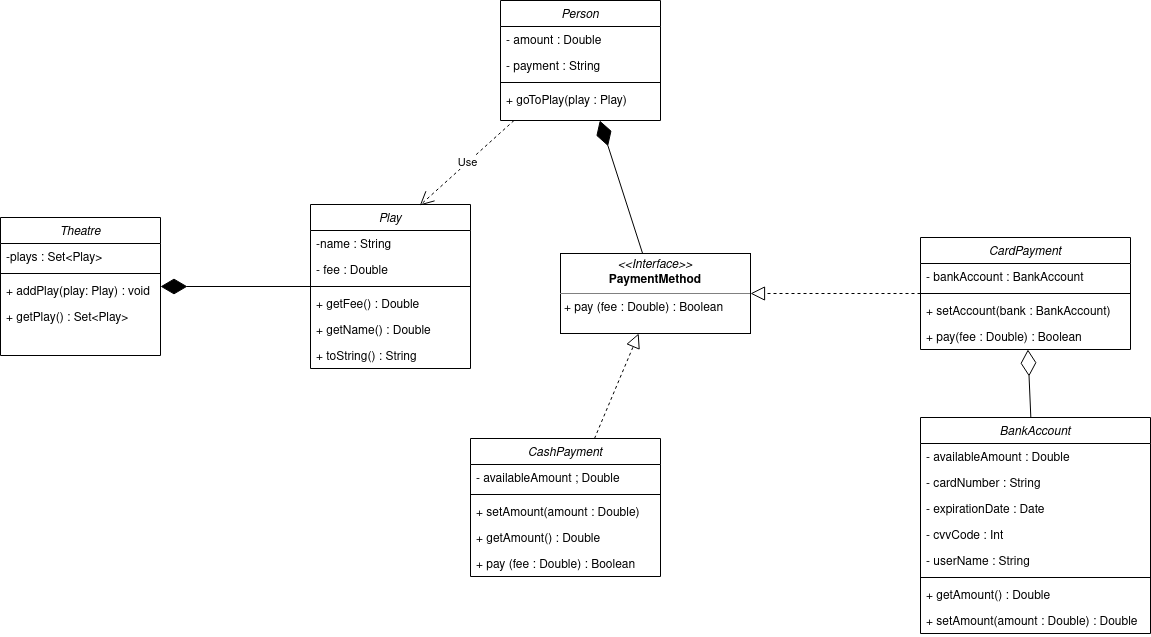

The diagram above was exported from draw.io. Its source (the exported page's mxGraphModel, read from the mxfile embedded in the PNG):
<mxGraphModel dx="1422" dy="1827" grid="1" gridSize="10" guides="1" tooltips="1" connect="1" arrows="1" fold="1" page="1" pageScale="1" pageWidth="827" pageHeight="1169" math="0" shadow="0">
  <root>
    <mxCell id="WIyWlLk6GJQsqaUBKTNV-0" />
    <mxCell id="WIyWlLk6GJQsqaUBKTNV-1" parent="WIyWlLk6GJQsqaUBKTNV-0" />
    <mxCell id="zkfFHV4jXpPFQw0GAbJ--0" value="Theatre" style="swimlane;fontStyle=2;align=center;verticalAlign=top;childLayout=stackLayout;horizontal=1;startSize=26;horizontalStack=0;resizeParent=1;resizeLast=0;collapsible=1;marginBottom=0;rounded=0;shadow=0;strokeWidth=1;" parent="WIyWlLk6GJQsqaUBKTNV-1" vertex="1">
      <mxGeometry x="90" y="90" width="160" height="138" as="geometry">
        <mxRectangle x="230" y="140" width="160" height="26" as="alternateBounds" />
      </mxGeometry>
    </mxCell>
    <mxCell id="zkfFHV4jXpPFQw0GAbJ--1" value="-plays : Set&lt;Play&gt;" style="text;align=left;verticalAlign=top;spacingLeft=4;spacingRight=4;overflow=hidden;rotatable=0;points=[[0,0.5],[1,0.5]];portConstraint=eastwest;" parent="zkfFHV4jXpPFQw0GAbJ--0" vertex="1">
      <mxGeometry y="26" width="160" height="26" as="geometry" />
    </mxCell>
    <mxCell id="zkfFHV4jXpPFQw0GAbJ--4" value="" style="line;html=1;strokeWidth=1;align=left;verticalAlign=middle;spacingTop=-1;spacingLeft=3;spacingRight=3;rotatable=0;labelPosition=right;points=[];portConstraint=eastwest;" parent="zkfFHV4jXpPFQw0GAbJ--0" vertex="1">
      <mxGeometry y="52" width="160" height="8" as="geometry" />
    </mxCell>
    <mxCell id="zkfFHV4jXpPFQw0GAbJ--5" value="+ addPlay(play: Play) : void" style="text;align=left;verticalAlign=top;spacingLeft=4;spacingRight=4;overflow=hidden;rotatable=0;points=[[0,0.5],[1,0.5]];portConstraint=eastwest;" parent="zkfFHV4jXpPFQw0GAbJ--0" vertex="1">
      <mxGeometry y="60" width="160" height="26" as="geometry" />
    </mxCell>
    <mxCell id="_6ICVyE_Pz6qvMWa5o1K-1" value="+ getPlay() : Set&lt;Play&gt;" style="text;align=left;verticalAlign=top;spacingLeft=4;spacingRight=4;overflow=hidden;rotatable=0;points=[[0,0.5],[1,0.5]];portConstraint=eastwest;" parent="zkfFHV4jXpPFQw0GAbJ--0" vertex="1">
      <mxGeometry y="86" width="160" height="26" as="geometry" />
    </mxCell>
    <mxCell id="_6ICVyE_Pz6qvMWa5o1K-2" value="Play" style="swimlane;fontStyle=2;align=center;verticalAlign=top;childLayout=stackLayout;horizontal=1;startSize=26;horizontalStack=0;resizeParent=1;resizeLast=0;collapsible=1;marginBottom=0;rounded=0;shadow=0;strokeWidth=1;" parent="WIyWlLk6GJQsqaUBKTNV-1" vertex="1">
      <mxGeometry x="400" y="77" width="160" height="164" as="geometry">
        <mxRectangle x="230" y="140" width="160" height="26" as="alternateBounds" />
      </mxGeometry>
    </mxCell>
    <mxCell id="_6ICVyE_Pz6qvMWa5o1K-3" value="-name : String" style="text;align=left;verticalAlign=top;spacingLeft=4;spacingRight=4;overflow=hidden;rotatable=0;points=[[0,0.5],[1,0.5]];portConstraint=eastwest;" parent="_6ICVyE_Pz6qvMWa5o1K-2" vertex="1">
      <mxGeometry y="26" width="160" height="26" as="geometry" />
    </mxCell>
    <mxCell id="_6ICVyE_Pz6qvMWa5o1K-7" value="- fee : Double" style="text;align=left;verticalAlign=top;spacingLeft=4;spacingRight=4;overflow=hidden;rotatable=0;points=[[0,0.5],[1,0.5]];portConstraint=eastwest;" parent="_6ICVyE_Pz6qvMWa5o1K-2" vertex="1">
      <mxGeometry y="52" width="160" height="26" as="geometry" />
    </mxCell>
    <mxCell id="_6ICVyE_Pz6qvMWa5o1K-4" value="" style="line;html=1;strokeWidth=1;align=left;verticalAlign=middle;spacingTop=-1;spacingLeft=3;spacingRight=3;rotatable=0;labelPosition=right;points=[];portConstraint=eastwest;" parent="_6ICVyE_Pz6qvMWa5o1K-2" vertex="1">
      <mxGeometry y="78" width="160" height="8" as="geometry" />
    </mxCell>
    <mxCell id="_6ICVyE_Pz6qvMWa5o1K-5" value="+ getFee() : Double" style="text;align=left;verticalAlign=top;spacingLeft=4;spacingRight=4;overflow=hidden;rotatable=0;points=[[0,0.5],[1,0.5]];portConstraint=eastwest;" parent="_6ICVyE_Pz6qvMWa5o1K-2" vertex="1">
      <mxGeometry y="86" width="160" height="26" as="geometry" />
    </mxCell>
    <mxCell id="_6ICVyE_Pz6qvMWa5o1K-6" value="+ getName() : Double" style="text;align=left;verticalAlign=top;spacingLeft=4;spacingRight=4;overflow=hidden;rotatable=0;points=[[0,0.5],[1,0.5]];portConstraint=eastwest;" parent="_6ICVyE_Pz6qvMWa5o1K-2" vertex="1">
      <mxGeometry y="112" width="160" height="26" as="geometry" />
    </mxCell>
    <mxCell id="_6ICVyE_Pz6qvMWa5o1K-8" value="+ toString() : String" style="text;align=left;verticalAlign=top;spacingLeft=4;spacingRight=4;overflow=hidden;rotatable=0;points=[[0,0.5],[1,0.5]];portConstraint=eastwest;" parent="_6ICVyE_Pz6qvMWa5o1K-2" vertex="1">
      <mxGeometry y="138" width="160" height="26" as="geometry" />
    </mxCell>
    <mxCell id="_6ICVyE_Pz6qvMWa5o1K-9" value="Person" style="swimlane;fontStyle=2;align=center;verticalAlign=top;childLayout=stackLayout;horizontal=1;startSize=26;horizontalStack=0;resizeParent=1;resizeLast=0;collapsible=1;marginBottom=0;rounded=0;shadow=0;strokeWidth=1;" parent="WIyWlLk6GJQsqaUBKTNV-1" vertex="1">
      <mxGeometry x="590" y="-127" width="160" height="120" as="geometry">
        <mxRectangle x="230" y="140" width="160" height="26" as="alternateBounds" />
      </mxGeometry>
    </mxCell>
    <mxCell id="_6ICVyE_Pz6qvMWa5o1K-11" value="- amount : Double" style="text;align=left;verticalAlign=top;spacingLeft=4;spacingRight=4;overflow=hidden;rotatable=0;points=[[0,0.5],[1,0.5]];portConstraint=eastwest;" parent="_6ICVyE_Pz6qvMWa5o1K-9" vertex="1">
      <mxGeometry y="26" width="160" height="26" as="geometry" />
    </mxCell>
    <mxCell id="_6ICVyE_Pz6qvMWa5o1K-10" value="- payment : String" style="text;align=left;verticalAlign=top;spacingLeft=4;spacingRight=4;overflow=hidden;rotatable=0;points=[[0,0.5],[1,0.5]];portConstraint=eastwest;" parent="_6ICVyE_Pz6qvMWa5o1K-9" vertex="1">
      <mxGeometry y="52" width="160" height="26" as="geometry" />
    </mxCell>
    <mxCell id="_6ICVyE_Pz6qvMWa5o1K-12" value="" style="line;html=1;strokeWidth=1;align=left;verticalAlign=middle;spacingTop=-1;spacingLeft=3;spacingRight=3;rotatable=0;labelPosition=right;points=[];portConstraint=eastwest;" parent="_6ICVyE_Pz6qvMWa5o1K-9" vertex="1">
      <mxGeometry y="78" width="160" height="8" as="geometry" />
    </mxCell>
    <mxCell id="_6ICVyE_Pz6qvMWa5o1K-14" value="+ goToPlay(play : Play)" style="text;align=left;verticalAlign=top;spacingLeft=4;spacingRight=4;overflow=hidden;rotatable=0;points=[[0,0.5],[1,0.5]];portConstraint=eastwest;" parent="_6ICVyE_Pz6qvMWa5o1K-9" vertex="1">
      <mxGeometry y="86" width="160" height="26" as="geometry" />
    </mxCell>
    <mxCell id="_6ICVyE_Pz6qvMWa5o1K-16" value="&lt;p style=&quot;margin: 0px ; margin-top: 4px ; text-align: center&quot;&gt;&lt;i&gt;&amp;lt;&amp;lt;Interface&amp;gt;&amp;gt;&lt;/i&gt;&lt;br&gt;&lt;b&gt;PaymentMethod&lt;/b&gt;&lt;/p&gt;&lt;hr size=&quot;1&quot;&gt;&lt;p style=&quot;margin: 0px ; margin-left: 4px&quot;&gt;+ pay (fee : Double) : Boolean&lt;br&gt;&lt;/p&gt;" style="verticalAlign=top;align=left;overflow=fill;fontSize=12;fontFamily=Helvetica;html=1;" parent="WIyWlLk6GJQsqaUBKTNV-1" vertex="1">
      <mxGeometry x="650" y="126" width="190" height="80" as="geometry" />
    </mxCell>
    <mxCell id="_6ICVyE_Pz6qvMWa5o1K-17" value="CashPayment" style="swimlane;fontStyle=2;align=center;verticalAlign=top;childLayout=stackLayout;horizontal=1;startSize=26;horizontalStack=0;resizeParent=1;resizeLast=0;collapsible=1;marginBottom=0;rounded=0;shadow=0;strokeWidth=1;" parent="WIyWlLk6GJQsqaUBKTNV-1" vertex="1">
      <mxGeometry x="560" y="311" width="190" height="138" as="geometry">
        <mxRectangle x="230" y="140" width="160" height="26" as="alternateBounds" />
      </mxGeometry>
    </mxCell>
    <mxCell id="_6ICVyE_Pz6qvMWa5o1K-18" value="- availableAmount ; Double" style="text;align=left;verticalAlign=top;spacingLeft=4;spacingRight=4;overflow=hidden;rotatable=0;points=[[0,0.5],[1,0.5]];portConstraint=eastwest;" parent="_6ICVyE_Pz6qvMWa5o1K-17" vertex="1">
      <mxGeometry y="26" width="190" height="26" as="geometry" />
    </mxCell>
    <mxCell id="_6ICVyE_Pz6qvMWa5o1K-20" value="" style="line;html=1;strokeWidth=1;align=left;verticalAlign=middle;spacingTop=-1;spacingLeft=3;spacingRight=3;rotatable=0;labelPosition=right;points=[];portConstraint=eastwest;" parent="_6ICVyE_Pz6qvMWa5o1K-17" vertex="1">
      <mxGeometry y="52" width="190" height="8" as="geometry" />
    </mxCell>
    <mxCell id="_6ICVyE_Pz6qvMWa5o1K-21" value="+ setAmount(amount : Double)" style="text;align=left;verticalAlign=top;spacingLeft=4;spacingRight=4;overflow=hidden;rotatable=0;points=[[0,0.5],[1,0.5]];portConstraint=eastwest;" parent="_6ICVyE_Pz6qvMWa5o1K-17" vertex="1">
      <mxGeometry y="60" width="190" height="26" as="geometry" />
    </mxCell>
    <mxCell id="_6ICVyE_Pz6qvMWa5o1K-22" value="+ getAmount() : Double" style="text;align=left;verticalAlign=top;spacingLeft=4;spacingRight=4;overflow=hidden;rotatable=0;points=[[0,0.5],[1,0.5]];portConstraint=eastwest;" parent="_6ICVyE_Pz6qvMWa5o1K-17" vertex="1">
      <mxGeometry y="86" width="190" height="26" as="geometry" />
    </mxCell>
    <mxCell id="_6ICVyE_Pz6qvMWa5o1K-23" value="+ pay (fee : Double) : Boolean" style="text;align=left;verticalAlign=top;spacingLeft=4;spacingRight=4;overflow=hidden;rotatable=0;points=[[0,0.5],[1,0.5]];portConstraint=eastwest;" parent="_6ICVyE_Pz6qvMWa5o1K-17" vertex="1">
      <mxGeometry y="112" width="190" height="26" as="geometry" />
    </mxCell>
    <mxCell id="_6ICVyE_Pz6qvMWa5o1K-24" value="CardPayment" style="swimlane;fontStyle=2;align=center;verticalAlign=top;childLayout=stackLayout;horizontal=1;startSize=26;horizontalStack=0;resizeParent=1;resizeLast=0;collapsible=1;marginBottom=0;rounded=0;shadow=0;strokeWidth=1;" parent="WIyWlLk6GJQsqaUBKTNV-1" vertex="1">
      <mxGeometry x="1010" y="110" width="210" height="112" as="geometry">
        <mxRectangle x="230" y="140" width="160" height="26" as="alternateBounds" />
      </mxGeometry>
    </mxCell>
    <mxCell id="_6ICVyE_Pz6qvMWa5o1K-25" value="- bankAccount : BankAccount" style="text;align=left;verticalAlign=top;spacingLeft=4;spacingRight=4;overflow=hidden;rotatable=0;points=[[0,0.5],[1,0.5]];portConstraint=eastwest;" parent="_6ICVyE_Pz6qvMWa5o1K-24" vertex="1">
      <mxGeometry y="26" width="210" height="26" as="geometry" />
    </mxCell>
    <mxCell id="_6ICVyE_Pz6qvMWa5o1K-26" value="" style="line;html=1;strokeWidth=1;align=left;verticalAlign=middle;spacingTop=-1;spacingLeft=3;spacingRight=3;rotatable=0;labelPosition=right;points=[];portConstraint=eastwest;" parent="_6ICVyE_Pz6qvMWa5o1K-24" vertex="1">
      <mxGeometry y="52" width="210" height="8" as="geometry" />
    </mxCell>
    <mxCell id="_6ICVyE_Pz6qvMWa5o1K-27" value="+ setAccount(bank : BankAccount)" style="text;align=left;verticalAlign=top;spacingLeft=4;spacingRight=4;overflow=hidden;rotatable=0;points=[[0,0.5],[1,0.5]];portConstraint=eastwest;" parent="_6ICVyE_Pz6qvMWa5o1K-24" vertex="1">
      <mxGeometry y="60" width="210" height="26" as="geometry" />
    </mxCell>
    <mxCell id="_6ICVyE_Pz6qvMWa5o1K-28" value="+ pay(fee : Double) : Boolean" style="text;align=left;verticalAlign=top;spacingLeft=4;spacingRight=4;overflow=hidden;rotatable=0;points=[[0,0.5],[1,0.5]];portConstraint=eastwest;" parent="_6ICVyE_Pz6qvMWa5o1K-24" vertex="1">
      <mxGeometry y="86" width="210" height="26" as="geometry" />
    </mxCell>
    <mxCell id="_6ICVyE_Pz6qvMWa5o1K-30" value="BankAccount" style="swimlane;fontStyle=2;align=center;verticalAlign=top;childLayout=stackLayout;horizontal=1;startSize=26;horizontalStack=0;resizeParent=1;resizeLast=0;collapsible=1;marginBottom=0;rounded=0;shadow=0;strokeWidth=1;" parent="WIyWlLk6GJQsqaUBKTNV-1" vertex="1">
      <mxGeometry x="1010" y="290" width="230" height="216" as="geometry">
        <mxRectangle x="230" y="140" width="160" height="26" as="alternateBounds" />
      </mxGeometry>
    </mxCell>
    <mxCell id="_6ICVyE_Pz6qvMWa5o1K-31" value="- availableAmount : Double" style="text;align=left;verticalAlign=top;spacingLeft=4;spacingRight=4;overflow=hidden;rotatable=0;points=[[0,0.5],[1,0.5]];portConstraint=eastwest;" parent="_6ICVyE_Pz6qvMWa5o1K-30" vertex="1">
      <mxGeometry y="26" width="230" height="26" as="geometry" />
    </mxCell>
    <mxCell id="_6ICVyE_Pz6qvMWa5o1K-35" value="- cardNumber : String" style="text;align=left;verticalAlign=top;spacingLeft=4;spacingRight=4;overflow=hidden;rotatable=0;points=[[0,0.5],[1,0.5]];portConstraint=eastwest;" parent="_6ICVyE_Pz6qvMWa5o1K-30" vertex="1">
      <mxGeometry y="52" width="230" height="26" as="geometry" />
    </mxCell>
    <mxCell id="_6ICVyE_Pz6qvMWa5o1K-36" value="- expirationDate : Date" style="text;align=left;verticalAlign=top;spacingLeft=4;spacingRight=4;overflow=hidden;rotatable=0;points=[[0,0.5],[1,0.5]];portConstraint=eastwest;" parent="_6ICVyE_Pz6qvMWa5o1K-30" vertex="1">
      <mxGeometry y="78" width="230" height="26" as="geometry" />
    </mxCell>
    <mxCell id="_6ICVyE_Pz6qvMWa5o1K-37" value="- cvvCode : Int" style="text;align=left;verticalAlign=top;spacingLeft=4;spacingRight=4;overflow=hidden;rotatable=0;points=[[0,0.5],[1,0.5]];portConstraint=eastwest;" parent="_6ICVyE_Pz6qvMWa5o1K-30" vertex="1">
      <mxGeometry y="104" width="230" height="26" as="geometry" />
    </mxCell>
    <mxCell id="_6ICVyE_Pz6qvMWa5o1K-38" value="- userName : String" style="text;align=left;verticalAlign=top;spacingLeft=4;spacingRight=4;overflow=hidden;rotatable=0;points=[[0,0.5],[1,0.5]];portConstraint=eastwest;" parent="_6ICVyE_Pz6qvMWa5o1K-30" vertex="1">
      <mxGeometry y="130" width="230" height="26" as="geometry" />
    </mxCell>
    <mxCell id="_6ICVyE_Pz6qvMWa5o1K-32" value="" style="line;html=1;strokeWidth=1;align=left;verticalAlign=middle;spacingTop=-1;spacingLeft=3;spacingRight=3;rotatable=0;labelPosition=right;points=[];portConstraint=eastwest;" parent="_6ICVyE_Pz6qvMWa5o1K-30" vertex="1">
      <mxGeometry y="156" width="230" height="8" as="geometry" />
    </mxCell>
    <mxCell id="_6ICVyE_Pz6qvMWa5o1K-33" value="+ getAmount() : Double" style="text;align=left;verticalAlign=top;spacingLeft=4;spacingRight=4;overflow=hidden;rotatable=0;points=[[0,0.5],[1,0.5]];portConstraint=eastwest;" parent="_6ICVyE_Pz6qvMWa5o1K-30" vertex="1">
      <mxGeometry y="164" width="230" height="26" as="geometry" />
    </mxCell>
    <mxCell id="_6ICVyE_Pz6qvMWa5o1K-34" value="+ setAmount(amount : Double) : Double" style="text;align=left;verticalAlign=top;spacingLeft=4;spacingRight=4;overflow=hidden;rotatable=0;points=[[0,0.5],[1,0.5]];portConstraint=eastwest;" parent="_6ICVyE_Pz6qvMWa5o1K-30" vertex="1">
      <mxGeometry y="190" width="230" height="26" as="geometry" />
    </mxCell>
    <mxCell id="_6ICVyE_Pz6qvMWa5o1K-39" value="" style="endArrow=diamondThin;endFill=1;endSize=24;html=1;rounded=0;" parent="WIyWlLk6GJQsqaUBKTNV-1" source="_6ICVyE_Pz6qvMWa5o1K-2" target="zkfFHV4jXpPFQw0GAbJ--0" edge="1">
      <mxGeometry width="160" relative="1" as="geometry">
        <mxPoint x="260" y="280" as="sourcePoint" />
        <mxPoint x="420" y="280" as="targetPoint" />
      </mxGeometry>
    </mxCell>
    <mxCell id="_6ICVyE_Pz6qvMWa5o1K-40" value="Use" style="endArrow=open;endSize=12;dashed=1;html=1;rounded=0;entryX=0.683;entryY=0.006;entryDx=0;entryDy=0;entryPerimeter=0;" parent="WIyWlLk6GJQsqaUBKTNV-1" source="_6ICVyE_Pz6qvMWa5o1K-9" target="_6ICVyE_Pz6qvMWa5o1K-2" edge="1">
      <mxGeometry width="160" relative="1" as="geometry">
        <mxPoint x="460" y="10" as="sourcePoint" />
        <mxPoint x="620" y="10" as="targetPoint" />
      </mxGeometry>
    </mxCell>
    <mxCell id="_6ICVyE_Pz6qvMWa5o1K-41" value="" style="endArrow=block;dashed=1;endFill=0;endSize=12;html=1;rounded=0;" parent="WIyWlLk6GJQsqaUBKTNV-1" source="_6ICVyE_Pz6qvMWa5o1K-17" target="_6ICVyE_Pz6qvMWa5o1K-16" edge="1">
      <mxGeometry width="160" relative="1" as="geometry">
        <mxPoint x="780" y="160" as="sourcePoint" />
        <mxPoint x="940" y="160" as="targetPoint" />
      </mxGeometry>
    </mxCell>
    <mxCell id="_6ICVyE_Pz6qvMWa5o1K-42" value="" style="endArrow=block;dashed=1;endFill=0;endSize=12;html=1;rounded=0;" parent="WIyWlLk6GJQsqaUBKTNV-1" source="_6ICVyE_Pz6qvMWa5o1K-24" target="_6ICVyE_Pz6qvMWa5o1K-16" edge="1">
      <mxGeometry width="160" relative="1" as="geometry">
        <mxPoint x="1000" y="130" as="sourcePoint" />
        <mxPoint x="1160" y="130" as="targetPoint" />
      </mxGeometry>
    </mxCell>
    <mxCell id="_6ICVyE_Pz6qvMWa5o1K-43" value="" style="endArrow=diamondThin;endFill=0;endSize=24;html=1;rounded=0;" parent="WIyWlLk6GJQsqaUBKTNV-1" source="_6ICVyE_Pz6qvMWa5o1K-30" target="_6ICVyE_Pz6qvMWa5o1K-24" edge="1">
      <mxGeometry width="160" relative="1" as="geometry">
        <mxPoint x="1060" y="380" as="sourcePoint" />
        <mxPoint x="1220" y="380" as="targetPoint" />
      </mxGeometry>
    </mxCell>
    <mxCell id="_6ICVyE_Pz6qvMWa5o1K-44" value="" style="endArrow=diamondThin;endFill=1;endSize=24;html=1;rounded=0;" parent="WIyWlLk6GJQsqaUBKTNV-1" source="_6ICVyE_Pz6qvMWa5o1K-16" target="_6ICVyE_Pz6qvMWa5o1K-9" edge="1">
      <mxGeometry width="160" relative="1" as="geometry">
        <mxPoint x="860" y="10" as="sourcePoint" />
        <mxPoint x="1020" y="10" as="targetPoint" />
      </mxGeometry>
    </mxCell>
  </root>
</mxGraphModel>